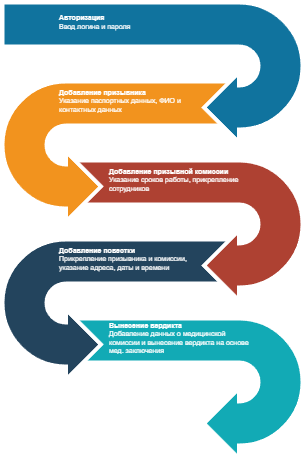

The diagram above was exported from draw.io. Its source (the exported page's mxGraphModel, read from the mxfile embedded in the PNG):
<mxGraphModel dx="819" dy="478" grid="1" gridSize="10" guides="1" tooltips="1" connect="1" arrows="1" fold="1" page="1" pageScale="1" pageWidth="1169" pageHeight="827" math="0" shadow="0">
  <root>
    <mxCell id="0" />
    <mxCell id="1" parent="0" />
    <mxCell id="ITN67NzudOScCHQFx3Gc-17" value="" style="group" vertex="1" connectable="0" parent="1">
      <mxGeometry x="500" y="30" width="300" height="456" as="geometry" />
    </mxCell>
    <mxCell id="ITN67NzudOScCHQFx3Gc-7" value="" style="html=1;shadow=0;dashed=0;align=center;verticalAlign=middle;shape=mxgraph.arrows2.uTurnArrow;dy=22;arrowHead=70;dx2=35;strokeColor=#ffffff;fillColor=#12AAB5;fontSize=12;fontColor=#3333FF;flipH=1;flipV=1;strokeWidth=4;" vertex="1" parent="ITN67NzudOScCHQFx3Gc-17">
      <mxGeometry x="70" y="316" width="230" height="140" as="geometry" />
    </mxCell>
    <mxCell id="ITN67NzudOScCHQFx3Gc-8" value="" style="html=1;shadow=0;dashed=0;align=center;verticalAlign=middle;shape=mxgraph.arrows2.uTurnArrow;dy=22;arrowHead=70;dx2=35;strokeColor=#ffffff;fillColor=#23445D;fontSize=12;fontColor=#3333FF;flipV=1;strokeWidth=4;" vertex="1" parent="ITN67NzudOScCHQFx3Gc-17">
      <mxGeometry y="237" width="230" height="140" as="geometry" />
    </mxCell>
    <mxCell id="ITN67NzudOScCHQFx3Gc-9" value="" style="html=1;shadow=0;dashed=0;align=center;verticalAlign=middle;shape=mxgraph.arrows2.uTurnArrow;dy=22;arrowHead=70;dx2=35;strokeColor=#ffffff;fillColor=#AE4132;fontSize=12;fontColor=#3333FF;flipH=1;flipV=1;strokeWidth=4;" vertex="1" parent="ITN67NzudOScCHQFx3Gc-17">
      <mxGeometry x="70" y="158" width="230" height="140" as="geometry" />
    </mxCell>
    <mxCell id="ITN67NzudOScCHQFx3Gc-10" value="" style="html=1;shadow=0;dashed=0;align=center;verticalAlign=middle;shape=mxgraph.arrows2.uTurnArrow;dy=22;arrowHead=70;dx2=35;strokeColor=#ffffff;fillColor=#F2931E;fontSize=12;fontColor=#3333FF;flipV=1;strokeWidth=4;" vertex="1" parent="ITN67NzudOScCHQFx3Gc-17">
      <mxGeometry y="79" width="230" height="140" as="geometry" />
    </mxCell>
    <mxCell id="ITN67NzudOScCHQFx3Gc-11" value="" style="html=1;shadow=0;dashed=0;align=center;verticalAlign=middle;shape=mxgraph.arrows2.uTurnArrow;dy=22;arrowHead=70;dx2=35;strokeColor=#ffffff;fillColor=#10739E;fontSize=12;fontColor=#3333FF;flipH=1;flipV=1;strokeWidth=4;" vertex="1" parent="ITN67NzudOScCHQFx3Gc-17">
      <mxGeometry width="300" height="140" as="geometry" />
    </mxCell>
    <mxCell id="ITN67NzudOScCHQFx3Gc-12" value="&lt;b style=&quot;font-size: 7px&quot;&gt;Авторизация&lt;/b&gt;&lt;br style=&quot;font-size: 7px&quot;&gt;Ввод логина и пароля" style="rounded=0;whiteSpace=wrap;shadow=0;strokeColor=none;strokeWidth=6;fillColor=none;fontSize=7;fontColor=#FFFFFF;align=left;html=1;spacingLeft=5;" vertex="1" parent="ITN67NzudOScCHQFx3Gc-17">
      <mxGeometry x="50" width="150" height="40" as="geometry" />
    </mxCell>
    <mxCell id="ITN67NzudOScCHQFx3Gc-13" value="&lt;b style=&quot;font-size: 7px&quot;&gt;Добавление призывника&lt;/b&gt;&lt;br style=&quot;font-size: 7px&quot;&gt;Указание паспортных данных, ФИО и контактных данных" style="rounded=0;whiteSpace=wrap;shadow=0;strokeColor=none;strokeWidth=6;fillColor=none;fontSize=7;fontColor=#FFFFFF;align=left;html=1;spacingLeft=5;" vertex="1" parent="ITN67NzudOScCHQFx3Gc-17">
      <mxGeometry x="50" y="79" width="150" height="40" as="geometry" />
    </mxCell>
    <mxCell id="ITN67NzudOScCHQFx3Gc-14" value="&lt;b style=&quot;font-size: 7px&quot;&gt;Добавление призывной комиссии&lt;/b&gt;&lt;br style=&quot;font-size: 7px&quot;&gt;Указание сроков работы, прикрепление сотрудников" style="rounded=0;whiteSpace=wrap;shadow=0;strokeColor=none;strokeWidth=6;fillColor=none;fontSize=7;fontColor=#FFFFFF;align=left;html=1;spacingLeft=5;" vertex="1" parent="ITN67NzudOScCHQFx3Gc-17">
      <mxGeometry x="100" y="158" width="150" height="40" as="geometry" />
    </mxCell>
    <mxCell id="ITN67NzudOScCHQFx3Gc-15" value="&lt;b style=&quot;font-size: 7px&quot;&gt;Добавление повестки&lt;/b&gt;&lt;br style=&quot;font-size: 7px&quot;&gt;Прикрепление призывника и комиссии, указание адреса, даты и времени&amp;nbsp;" style="rounded=0;whiteSpace=wrap;shadow=0;strokeColor=none;strokeWidth=6;fillColor=none;fontSize=7;fontColor=#FFFFFF;align=left;html=1;spacingLeft=5;" vertex="1" parent="ITN67NzudOScCHQFx3Gc-17">
      <mxGeometry x="50" y="237" width="150" height="40" as="geometry" />
    </mxCell>
    <mxCell id="ITN67NzudOScCHQFx3Gc-16" value="&lt;b&gt;Вынесение вердикта&lt;/b&gt;&lt;br style=&quot;font-size: 7px&quot;&gt;Добавление данных о медицинской комиссии и вынесение вердикта на основе мед. заключения" style="rounded=0;whiteSpace=wrap;shadow=0;strokeColor=none;strokeWidth=6;fillColor=none;fontSize=7;fontColor=#FFFFFF;align=left;html=1;spacingLeft=5;" vertex="1" parent="ITN67NzudOScCHQFx3Gc-17">
      <mxGeometry x="100" y="316" width="150" height="40" as="geometry" />
    </mxCell>
  </root>
</mxGraphModel>